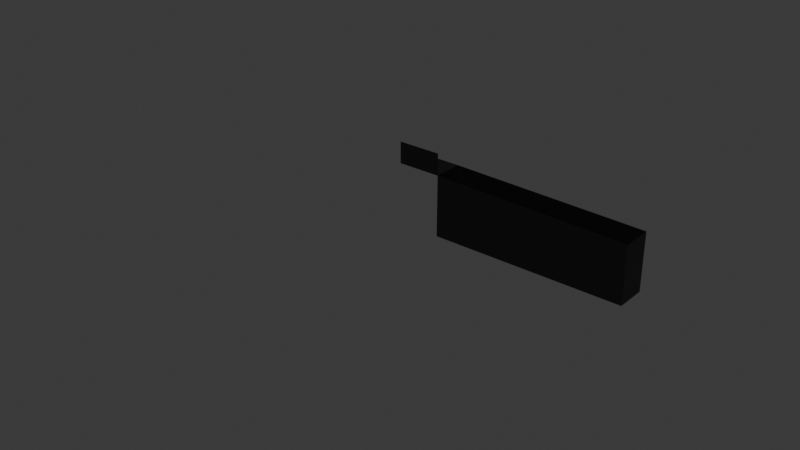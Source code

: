 # Source: elephant_innards_test.blend  (saved by Blender 4.1.23; exported with 4.5.12 LTS)
import bpy
from mathutils import Matrix  # noqa: F401  (used for matrix-valued properties, if any)

bpy.ops.wm.read_factory_settings(use_empty=True)
scene = bpy.context.scene
scene.name = 'Scene'

# ---- collections
col_collection = bpy.data.collections.new('Collection'); scene.collection.children.link(col_collection)

# ---- materials (node trees are filled in below, after node groups)
mat_material = bpy.data.materials.new('Material')
mat_material.use_transparent_shadow = False
mat_material_001 = bpy.data.materials.new('Material.001')
mat_material_001.use_transparent_shadow = False
mat_material_002 = bpy.data.materials.new('Material.002')
mat_material_002.use_transparent_shadow = False
mat_material_003 = bpy.data.materials.new('Material.003')
mat_material_003.use_transparent_shadow = False
mat_material_004 = bpy.data.materials.new('Material.004')
mat_material_004.use_transparent_shadow = False
mat_material_005 = bpy.data.materials.new('Material.005')
mat_material_005.use_transparent_shadow = False

# ---- material node trees
mat_material.use_nodes = True; mat_material.node_tree.nodes.clear()
_N = mat_material.node_tree.nodes; _L = mat_material.node_tree.links
n0 = _N.new('ShaderNodeBsdfPrincipled'); n0.name = 'Principled BSDF'; n0.location = (10, 300)
n0.inputs[0].default_value = (0.6514, 0.6514, 0.6514, 1.0)
n0.inputs[2].default_value = 1.0
n0.inputs[3].default_value = 1.1
n1 = _N.new('ShaderNodeOutputMaterial'); n1.name = 'Material Output'; n1.location = (300, 300)
_L.new(n0.outputs[0], n1.inputs[0])
n1.is_active_output = True
mat_material_001.use_nodes = True; mat_material_001.node_tree.nodes.clear()
_N = mat_material_001.node_tree.nodes; _L = mat_material_001.node_tree.links
n0 = _N.new('ShaderNodeBsdfPrincipled'); n0.name = 'Principled BSDF'; n0.location = (10, 300)
n0.inputs[0].default_value = (0.9911, 0.0, 1.0, 1.0)
n0.inputs[2].default_value = 1.0
n0.inputs[3].default_value = 1.5
n1 = _N.new('ShaderNodeOutputMaterial'); n1.name = 'Material Output'; n1.location = (300, 300)
_L.new(n0.outputs[0], n1.inputs[0])
n1.is_active_output = True
mat_material_002.use_nodes = True; mat_material_002.node_tree.nodes.clear()
_N = mat_material_002.node_tree.nodes; _L = mat_material_002.node_tree.links
n0 = _N.new('ShaderNodeBsdfPrincipled'); n0.name = 'Principled BSDF'; n0.location = (10, 300)
n0.inputs[0].default_value = (0.0, 0.0, 0.0, 1.0)
n1 = _N.new('ShaderNodeOutputMaterial'); n1.name = 'Material Output'; n1.location = (300, 300)
_L.new(n0.outputs[0], n1.inputs[0])
n1.is_active_output = True
mat_material_003.use_nodes = True; mat_material_003.node_tree.nodes.clear()
_N = mat_material_003.node_tree.nodes; _L = mat_material_003.node_tree.links
n0 = _N.new('ShaderNodeBsdfPrincipled'); n0.name = 'Principled BSDF'; n0.location = (10, 300)
n0.inputs[0].default_value = (0.3187, 0.8006, 0.235, 1.0)
n1 = _N.new('ShaderNodeOutputMaterial'); n1.name = 'Material Output'; n1.location = (300, 300)
_L.new(n0.outputs[0], n1.inputs[0])
n1.is_active_output = True
mat_material_004.use_nodes = True; mat_material_004.node_tree.nodes.clear()
_N = mat_material_004.node_tree.nodes; _L = mat_material_004.node_tree.links
n0 = _N.new('ShaderNodeBsdfPrincipled'); n0.name = 'Principled BSDF'; n0.location = (10, 300)
n0.inputs[0].default_value = (1.0, 1.0, 0.0, 1.0)
n1 = _N.new('ShaderNodeOutputMaterial'); n1.name = 'Material Output'; n1.location = (300, 300)
_L.new(n0.outputs[0], n1.inputs[0])
n1.is_active_output = True
mat_material_005.use_nodes = True; mat_material_005.node_tree.nodes.clear()
_N = mat_material_005.node_tree.nodes; _L = mat_material_005.node_tree.links
n0 = _N.new('ShaderNodeBsdfPrincipled'); n0.name = 'Principled BSDF'; n0.location = (10, 300)
n0.inputs[0].default_value = (0.2281, 0.2281, 0.2281, 1.0)
n1 = _N.new('ShaderNodeOutputMaterial'); n1.name = 'Material Output'; n1.location = (300, 300)
_L.new(n0.outputs[0], n1.inputs[0])
n1.is_active_output = True

# ---- world
world_world = bpy.data.worlds.new('World'); scene.world = world_world
world_world.use_nodes = True; world_world.node_tree.nodes.clear()
_N = world_world.node_tree.nodes; _L = world_world.node_tree.links
n0 = _N.new('ShaderNodeOutputWorld'); n0.name = 'World Output'; n0.location = (300, 300)
n1 = _N.new('ShaderNodeBackground'); n1.name = 'Background'; n1.location = (10, 300)
n1.inputs[0].default_value = (0.05088, 0.05088, 0.05088, 1.0)
_L.new(n1.outputs[0], n0.inputs[0])
n0.is_active_output = True
world_world.color = (0.05088, 0.05088, 0.05088)
world_world.use_sun_shadow = False
world_world.sun_shadow_jitter_overblur = 0.0

# ---- meshes
me_cylinder_001 = bpy.data.meshes.new('Cylinder.001')
me_cylinder_001.from_pydata([(-0.505, -0.2916, -2.234), (-0.505, 0.2916, -2.234), (-0.2916, 0.3808, -2.234), (0.4166, 0.6122, -1.494), (0.3749, 0.54, -1.74), (0.7216, 0.4166, -1.494), (0.6494, 0.3749, -1.74), (-0.505, -0.2916, -2.234), (-0.505, 0.2916, -2.234), (-0.2916, 0.3808, -2.234), (-0.505, -0.2916, -2.234), (-0.505, 0.2916, -2.234), (-0.5, 0.7566, 0.6), (-0.5, -0.7629, 0.6), (0.7216, 0.4166, -1.494), (0.6494, 0.3749, -1.74), (0.4166, 0.6122, -1.494), (0.3749, 0.54, -1.74), (0.6494, 0.3749, -1.74), (-0.09388, -0.003159, -1.0), (-0.09388, -0.003159, -1.189), (-0.09388, 0.7566, -1.189), (-0.09388, -0.003159, -1.189), (-0.09388, 0.7566, -1.189), (-0.09388, -0.003159, -1.0), (-0.09388, -0.003159, -1.189), (0.2041, -0.003159, -1.0), (0.2041, -0.003159, -1.34), (0.2041, -0.003159, -1.0), (0.2041, -0.003159, -1.34), (0.4123, -0.003159, -1.0), (0.4123, -0.003159, -0.6992), (0.4123, -0.2423, -0.6992), (0.4123, -0.003159, -1.0), (0.4123, -0.003159, -0.6992), (0.4123, -0.003159, -0.6992), (0.4123, -0.2423, -0.6992), (0.6006, -0.003159, -1.0), (0.6006, -0.003159, -0.6992), (0.6006, 0.2073, -0.9989), (0.6006, 0.2073, -0.6981), (1.135, -0.003159, -0.6992), (1.135, 0.2073, -0.6981), (1.135, -0.003159, 0.646), (1.135, 0.2073, 0.6471), (0.6354, -0.003159, 0.646), (0.6354, 0.2073, 0.6471), (2.823, 0.02206, -2.658)], [(9, 2), (1, 8), (11, 8), (7, 10), (5, 14), (15, 6), (16, 3), (6, 18), (17, 4), (23, 21), (20, 22), (25, 20), (19, 24), (26, 28), (29, 27), (32, 31), (35, 31), (32, 36)], [(30, 31, 34, 33), (33, 34, 38, 37), (37, 38, 40, 39), (40, 38, 41, 42), (42, 41, 43, 44), (44, 43, 45, 46), (42, 44, 46, 40), (38, 45, 43, 41)])
me_cylinder_001.polygons.foreach_set('material_index', [0, 2, 2, 2, 2, 2, 2, 2])
_uv = me_cylinder_001.uv_layers.new(name='UVMap')
_uv.uv.foreach_set('vector', [0.0, 0.0, 0.0, 0.0, 0.0, 0.0, 0.0, 0.0, 0.0, 0.0, 0.0, 0.0, 0.0, 0.0, 0.0, 0.0, 0.0, 0.0, 0.0, 0.0, 0.0, 0.0, 0.0, 0.0, 0.0, 0.0, 0.0, 0.0, 0.0, 0.0, 0.0, 0.0, 0.0, 0.0, 0.0, 0.0, 0.0, 0.0, 0.0, 0.0, 0.0, 0.0, 0.0, 0.0, 0.0, 0.0, 0.0, 0.0, 0.0, 0.0, 0.0, 0.0, 0.0, 0.0, 0.0, 0.0, 0.0, 0.0, 0.0, 0.0, 0.0, 0.0, 0.0, 0.0])
me_cylinder_001.materials.append(mat_material)
me_cylinder_001.materials.append(mat_material_001)
me_cylinder_001.materials.append(mat_material_002)
me_cylinder_001.materials.append(mat_material_003)
me_cylinder_001.materials.append(mat_material_004)
me_cylinder_001.materials.append(mat_material_005)
me_cylinder_001.update()

# ---- objects
ob_empty = bpy.data.objects.new('Empty', None)
ob_cylinder = bpy.data.objects.new('Cylinder', me_cylinder_001)
ob_empty_001 = bpy.data.objects.new('Empty.001', None)

# ---- transforms, parenting, visibility, modifiers, constraints
ob_empty.location = (0.0, 0.0, 0.0)
ob_empty.rotation_euler = (1.571, 0.009991, 0.0)
ob_empty.empty_display_type = 'IMAGE'
ob_empty.empty_display_size = 6.7
ob_empty.empty_image_offset = (-0.2592, -0.5569)
ob_cylinder.location = (2.694, 1.519, 0.3642)
ob_cylinder.rotation_euler = (0.0, 1.571, 0.0)
ob_cylinder.scale = (0.9042, 1.132, 1.132)
ob_empty_001.location = (1.0, 1.5, 1.5)
ob_empty_001.rotation_euler = (1.571, -1.148e-06, 1.571)
ob_empty_001.empty_display_type = 'IMAGE'
ob_empty_001.empty_display_size = 3.625
ob_empty_001.empty_image_offset = (-0.5, -0.6896)

# ---- collection membership
col_collection.objects.link(ob_empty)
col_collection.objects.link(ob_cylinder)
col_collection.objects.link(ob_empty_001)

# ---- scene / render settings (as saved in the file)
scene.frame_start = 1; scene.frame_end = 250; scene.frame_set(1)
scene.render.engine = 'BLENDER_EEVEE_NEXT'
scene.cycles.sampling_pattern = 'TABULATED_SOBOL'
scene.eevee.ray_tracing_options.trace_max_roughness = 0.0
bpy.context.view_layer.update()

# ---- added for rendering (the .blend has no active camera and no usable light): camera, sun
cam_auto = bpy.data.cameras.new('AutoCamera')
cam_auto.lens = 50.0
cam_auto.sensor_width = 36.0
cam_auto.clip_end = 1000.0
ob_auto_camera = bpy.data.objects.new('AutoCamera', cam_auto)
scene.collection.objects.link(ob_auto_camera)
ob_auto_camera.location = (6.27575, -4.14838, 3.09207)
ob_auto_camera.rotation_euler = (1.09748, -7.21219e-08, 0.694738)
scene.camera = ob_auto_camera
light_auto_sun = bpy.data.lights.new('AutoSun', 'SUN')
light_auto_sun.energy = 3.0
light_auto_sun.angle = 0.0523599
ob_auto_sun = bpy.data.objects.new('AutoSun', light_auto_sun)
scene.collection.objects.link(ob_auto_sun)
ob_auto_sun.rotation_euler = (0.872665, 0.174533, 0.523599)
bpy.context.view_layer.update()

